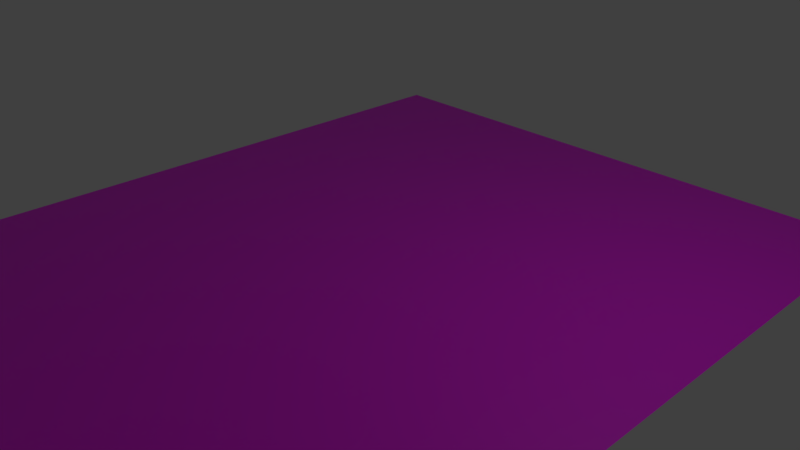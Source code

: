 # Source: bankwater.blend  (saved by Blender 2.81.16; exported with 4.5.12 LTS)
import bpy
from mathutils import Matrix  # noqa: F401  (used for matrix-valued properties, if any)

bpy.ops.wm.read_factory_settings(use_empty=True)
scene = bpy.context.scene
scene.name = 'Scene'

# ---- collections
col_collection_1 = bpy.data.collections.new('Collection 1'); scene.collection.children.link(col_collection_1)

# ---- images (referenced by path relative to the original .blend; pixels are not part of the script)
import os
ASSET_DIR = os.environ.get("B2B_ASSET_DIR", "")  # directory of the original .blend (textures are referenced by path, not embedded)
HERE = os.path.dirname(os.path.abspath(__file__))  # packed textures are extracted next to this script under _unpacked/

def load_image(name, relpath, width, height, colorspace="sRGB"):
    """Load a texture the original file referenced (path relative to the .blend, or extracted next to this script)."""
    p = next((c for c in (os.path.join(HERE, relpath), os.path.join(ASSET_DIR, relpath)) if relpath and os.path.exists(c)), "")
    if p:
        img = bpy.data.images.load(p, check_existing=True)
        img.name = name
    else:  # same state as the original file: an image datablock whose file is absent (Cycles renders it pink)
        img = bpy.data.images.new(name, width, height)
        img.source = "FILE"
        img.filepath = "//" + (relpath or name)
    img.colorspace_settings.name = colorspace
    return img
img_watertexture = load_image('watertexture', 'watertexture.png', 1024, 1024, 'sRGB')

# ---- materials (node trees are filled in below, after node groups)
mat_material = bpy.data.materials.new('Material')
mat_material.use_transparent_shadow = False
mat_material.use_raytrace_refraction = True
mat_material.use_screen_refraction = True
mat_material.thickness_mode = 'SLAB'
mat_material.metallic = 0.08421

# ---- material node trees
mat_material.use_nodes = True; mat_material.node_tree.nodes.clear()
_N = mat_material.node_tree.nodes; _L = mat_material.node_tree.links
n0 = _N.new('ShaderNodeOutputMaterial'); n0.name = 'Material Output'; n0.location = (300, 300)
n1 = _N.new('ShaderNodeBsdfPrincipled'); n1.name = 'Principled BSDF'; n1.location = (10, 300)
n1.distribution = 'GGX'
n1.subsurface_method = 'BURLEY'
n1.inputs[3].default_value = 1.45
n1.inputs[27].default_value = (0.0, 0.0, 0.0, 1.0)
n1.inputs[28].default_value = 1.0
n2 = _N.new('ShaderNodeTexVoronoi'); n2.name = 'Voronoi Texture'; n2.location = (-180, 240)
n3 = _N.new('ShaderNodeTexImage'); n3.name = 'Image Texture'; n3.location = (-280, 280)
n3.image = img_watertexture
_L.new(n1.outputs[0], n0.inputs[0])
_L.new(n3.outputs[0], n1.inputs[0])
n0.is_active_output = True

# ---- world
world_world = bpy.data.worlds.new('World'); scene.world = world_world
world_world.color = (0.05088, 0.05088, 0.05088)
world_world.use_sun_shadow = False
world_world.sun_shadow_jitter_overblur = 0.0
world_world.cycles.sampling_method = 'MANUAL'

# ---- cameras
cam_camera = bpy.data.cameras.new('Camera')
cam_camera.clip_end = 100.0
cam_camera.lens = 35.0
cam_camera.sensor_width = 32.0
cam_camera.sensor_height = 18.0
cam_camera.ortho_scale = 7.314
cam_camera.dof.focus_distance = 0.0
cam_camera.dof.aperture_fstop = 128.0

# ---- lights
light_lamp = bpy.data.lights.new('Lamp', 'POINT')
light_lamp.transmission_factor = 0.0
light_lamp.cutoff_distance = 30.0
light_lamp.energy = 100.0
light_lamp.shadow_buffer_clip_start = 1.001
light_lamp.shadow_soft_size = 0.1
light_lamp.shadow_maximum_resolution = 0.006
light_lamp.use_absolute_resolution = True

# ---- meshes
me_plane = bpy.data.meshes.new('Plane')
me_plane.from_pydata([(-1.0, -1.0, 0.0), (1.0, -1.0, 0.0), (-1.0, 1.0, 0.0), (1.0, 1.0, 0.0)], [], [(0, 1, 3, 2)])
_uv = me_plane.uv_layers.new(name='UVMap')
_uv.uv.foreach_set('vector', [0.0, 0.0, 1.0, 0.0, 1.0, 1.0, 0.0, 1.0])
_ca = me_plane.color_attributes.new('Col', 'BYTE_COLOR', 'CORNER')
_ca.data.foreach_set('color', [1.0, 1.0, 1.0, 1.0, 1.0, 1.0, 1.0, 1.0, 1.0, 1.0, 1.0, 1.0, 1.0, 1.0, 1.0, 1.0])
me_plane.materials.append(mat_material)
me_plane.use_remesh_fix_poles = True
me_plane.use_remesh_preserve_attributes = False
me_plane.use_mirror_vertex_groups = False
me_plane.update()

# ---- objects
ob_plane = bpy.data.objects.new('Plane', me_plane)
ob_lamp = bpy.data.objects.new('Lamp', light_lamp)
ob_camera = bpy.data.objects.new('Camera', cam_camera)

# ---- transforms, parenting, visibility, modifiers, constraints
ob_plane.location = (0.0, 0.0, 0.0)
ob_plane.scale = (4.267, 5.014, 18.17)
ob_plane.lineart.crease_threshold = 0.0
ob_lamp.location = (4.076, 1.005, 5.904)
ob_lamp.rotation_euler = (0.6503, 0.05522, 1.866)
ob_lamp.lock_rotations_4d = False
ob_lamp.empty_display_type = 'ARROWS'
ob_lamp.color = (0.0, 0.0, 0.0, 0.0)
ob_lamp.lineart.crease_threshold = 0.0
ob_camera.location = (7.481, -6.508, 5.344)
ob_camera.rotation_euler = (1.109, 0.0, 0.8149)
ob_camera.lock_rotations_4d = False
ob_camera.empty_display_type = 'ARROWS'
ob_camera.color = (0.0, 0.0, 0.0, 0.0)
ob_camera.display_type = 'WIRE'
ob_camera.lineart.crease_threshold = 0.0

# ---- collection membership
scene.collection.objects.link(ob_plane)
col_collection_1.objects.link(ob_lamp)
col_collection_1.objects.link(ob_camera)

# ---- scene / render settings (as saved in the file)
scene.camera = ob_camera
scene.frame_start = 1; scene.frame_end = 250; scene.frame_set(30)
scene.render.engine = 'BLENDER_EEVEE_NEXT'
scene.render.resolution_percentage = 50
scene.render.dither_intensity = 0.0
scene.cycles.use_denoising = False
scene.cycles.samples = 128
scene.cycles.sampling_pattern = 'TABULATED_SOBOL'
scene.cycles.use_adaptive_sampling = False
scene.cycles.use_light_tree = False
scene.cycles.blur_glossy = 0.0
scene.cycles.sample_clamp_indirect = 0.0
scene.view_settings.view_transform = 'Standard'
bpy.context.view_layer.update()
